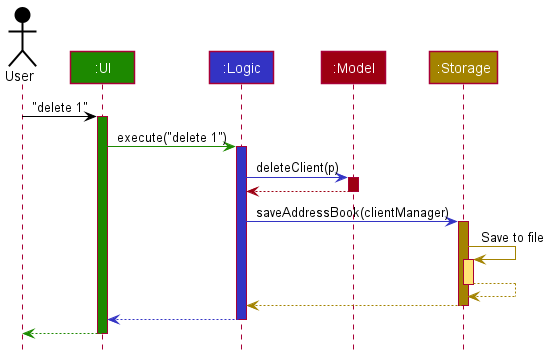

The diagram above was rendered by PlantUML. Its source (embedded in the PNG):
@startuml
!include style.puml

Actor User as user USER_COLOR
Participant ":UI" as ui UI_COLOR
Participant ":Logic" as logic LOGIC_COLOR
Participant ":Model" as model MODEL_COLOR
Participant ":Storage" as storage STORAGE_COLOR

user -[USER_COLOR]> ui : "delete 1"
activate ui UI_COLOR

ui -[UI_COLOR]> logic : execute("delete 1")
activate logic LOGIC_COLOR

logic -[LOGIC_COLOR]> model : deleteClient(p)
activate model MODEL_COLOR

model -[MODEL_COLOR]-> logic
deactivate model

logic -[LOGIC_COLOR]> storage : saveAddressBook(clientManager)
activate storage STORAGE_COLOR

storage -[STORAGE_COLOR]> storage : Save to file
activate storage STORAGE_COLOR_T1
storage --[STORAGE_COLOR]> storage
deactivate storage

storage --[STORAGE_COLOR]> logic
deactivate storage

logic --[LOGIC_COLOR]> ui
deactivate logic

ui--[UI_COLOR]> user
deactivate ui
@enduml